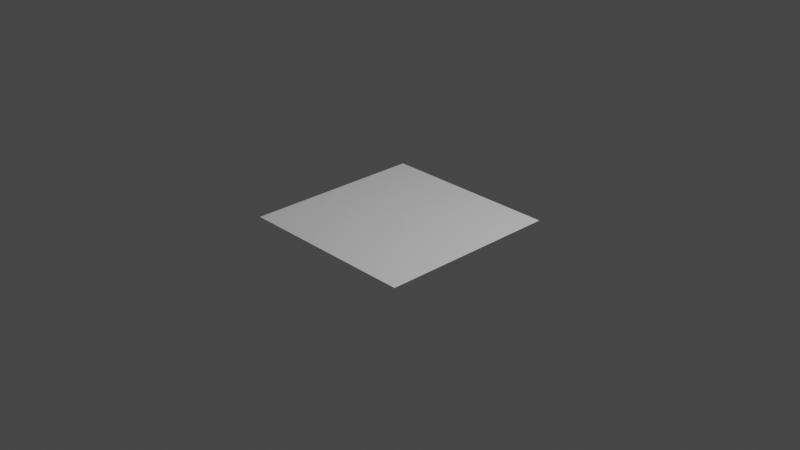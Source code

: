 # Source: 20210617_floor_constraint_with_bone_0001.blend  (saved by Blender 3.0.2; exported with 4.5.12 LTS)
import bpy
from mathutils import Matrix  # noqa: F401  (used for matrix-valued properties, if any)

bpy.ops.wm.read_factory_settings(use_empty=True)
scene = bpy.context.scene
scene.name = 'Scene'

# ---- collections
col_collection = bpy.data.collections.new('Collection'); scene.collection.children.link(col_collection)

# ---- world
world_world = bpy.data.worlds.new('World'); scene.world = world_world
world_world.use_nodes = True; world_world.node_tree.nodes.clear()
_N = world_world.node_tree.nodes; _L = world_world.node_tree.links
n0 = _N.new('ShaderNodeOutputWorld'); n0.name = 'World Output'; n0.location = (300, 300)
n1 = _N.new('ShaderNodeBackground'); n1.name = 'Background'; n1.location = (10, 300)
n1.inputs[0].default_value = (0.05088, 0.05088, 0.05088, 1.0)
_L.new(n1.outputs[0], n0.inputs[0])
n0.is_active_output = True
world_world.color = (0.05088, 0.05088, 0.05088)
world_world.use_sun_shadow = False
world_world.sun_shadow_jitter_overblur = 0.0

# ---- cameras
cam_camera = bpy.data.cameras.new('Camera')
cam_camera.clip_end = 100.0
cam_camera.ortho_scale = 7.314

# ---- lights
light_light = bpy.data.lights.new('Light', 'POINT')
light_light.transmission_factor = 0.0
light_light.energy = 1000.0
light_light.shadow_soft_size = 0.1
light_light.shadow_maximum_resolution = 0.006
light_light.use_absolute_resolution = True

# ---- meshes
me_m_t_ph_ng = bpy.data.meshes.new('Mặt Phẳng')
me_m_t_ph_ng.from_pydata([(-1.0, -1.0, 0.0), (1.0, -1.0, 0.0), (-1.0, 1.0, 0.0), (1.0, 1.0, 0.0)], [], [(0, 1, 3, 2)])
_uv = me_m_t_ph_ng.uv_layers.new(name='Ánh Xạ UV')
_uv.uv.foreach_set('vector', [0.0, 0.0, 1.0, 0.0, 1.0, 1.0, 0.0, 1.0])
me_m_t_ph_ng.use_remesh_fix_poles = True
me_m_t_ph_ng.use_remesh_preserve_attributes = False
me_m_t_ph_ng.update()
arm_b__c_t = bpy.data.armatures.new('Bộ Cốt')  # bones are not reproduced

# ---- objects
ob_light = bpy.data.objects.new('Light', light_light)
ob_camera = bpy.data.objects.new('Camera', cam_camera)
ob_m_t_ph_ng = bpy.data.objects.new('Mặt Phẳng', me_m_t_ph_ng)
ob_b__c_t = bpy.data.objects.new('Bộ Cốt', arm_b__c_t)

# ---- transforms, parenting, visibility, modifiers, constraints
ob_light.location = (4.076, 1.005, 5.904)
ob_light.rotation_euler = (0.6503, 0.05522, 1.866)
ob_light.lock_rotations_4d = False
ob_light.empty_display_type = 'ARROWS'
ob_light.color = (0.0, 0.0, 0.0, 0.0)
ob_light.lineart.crease_threshold = 0.0
ob_camera.location = (7.359, -6.926, 4.958)
ob_camera.rotation_euler = (1.109, 0.0, 0.8149)
ob_camera.lock_rotations_4d = False
ob_camera.empty_display_type = 'ARROWS'
ob_camera.color = (0.0, 0.0, 0.0, 0.0)
ob_camera.display_type = 'WIRE'
ob_camera.lineart.crease_threshold = 0.0
ob_m_t_ph_ng.location = (0.0, 0.0, 0.0)
_c = ob_m_t_ph_ng.constraints.new('FLOOR'); _c.name = 'Sàn Nhà/Làm Tròn Xuống'
_c.target = ob_b__c_t
_c.subtarget = 'Bone'
ob_b__c_t.location = (-0.006118, 0.06115, -0.03576)

# ---- collection membership
col_collection.objects.link(ob_light)
col_collection.objects.link(ob_camera)
col_collection.objects.link(ob_m_t_ph_ng)
col_collection.objects.link(ob_b__c_t)

# ---- scene / render settings (as saved in the file)
scene.camera = ob_camera
scene.frame_start = 1; scene.frame_end = 250; scene.frame_set(1)
scene.render.engine = 'BLENDER_EEVEE_NEXT'
scene.cycles.use_denoising = False
scene.cycles.samples = 128
scene.cycles.sampling_pattern = 'TABULATED_SOBOL'
scene.cycles.use_adaptive_sampling = False
scene.cycles.use_light_tree = False
scene.view_settings.view_transform = 'Filmic'
bpy.context.view_layer.update()
